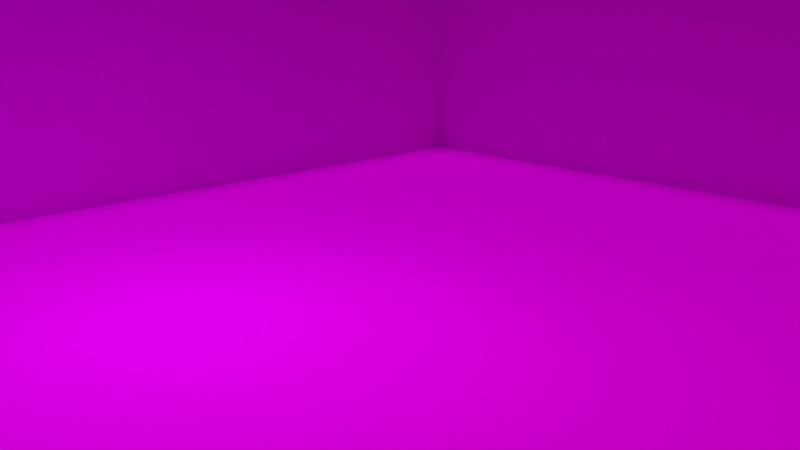 # Source: room_corner_280.blend  (saved by Blender 2.80.75; exported with 4.5.12 LTS)
import bpy
from mathutils import Matrix  # noqa: F401  (used for matrix-valued properties, if any)

bpy.ops.wm.read_factory_settings(use_empty=True)
scene = bpy.context.scene
scene.name = 'Scene'

# ---- collections
col_collection_1 = bpy.data.collections.new('Collection 1'); scene.collection.children.link(col_collection_1)

# ---- images (referenced by path relative to the original .blend; pixels are not part of the script)
import os
ASSET_DIR = os.environ.get("B2B_ASSET_DIR", "")  # directory of the original .blend (textures are referenced by path, not embedded)
HERE = os.path.dirname(os.path.abspath(__file__))  # packed textures are extracted next to this script under _unpacked/

def load_image(name, relpath, width, height, colorspace="sRGB"):
    """Load a texture the original file referenced (path relative to the .blend, or extracted next to this script)."""
    p = next((c for c in (os.path.join(HERE, relpath), os.path.join(ASSET_DIR, relpath)) if relpath and os.path.exists(c)), "")
    if p:
        img = bpy.data.images.load(p, check_existing=True)
        img.name = name
    else:  # same state as the original file: an image datablock whose file is absent (Cycles renders it pink)
        img = bpy.data.images.new(name, width, height)
        img.source = "FILE"
        img.filepath = "//" + (relpath or name)
    img.colorspace_settings.name = colorspace
    return img
img_brick_simple_45_color_jpg = load_image('brick_simple_45-color.jpg', 'brick_simple_45-color.jpg', 1024, 1024, 'sRGB')
img_concrete_cracked_03_color_png_001 = load_image('concrete_cracked_03-color.png.001', 'concrete_cracked_03-color.png', 1024, 1024, 'sRGB')

# ---- materials (node trees are filled in below, after node groups)
mat_material_045 = bpy.data.materials.new('Material.045')
mat_material_045.alpha_threshold = 0.0
mat_material_045.preview_render_type = 'FLAT'
mat_material_045.roughness = 0.5
mat_material_042 = bpy.data.materials.new('Material.042')
mat_material_042.alpha_threshold = 0.0
mat_material_042.roughness = 0.5
mat_material_046 = bpy.data.materials.new('Material.046')
mat_material_046.alpha_threshold = 0.0
mat_material_046.preview_render_type = 'FLAT'
mat_material_046.roughness = 0.5

# ---- material node trees
mat_material_045.use_nodes = True; mat_material_045.node_tree.nodes.clear()
_N = mat_material_045.node_tree.nodes; _L = mat_material_045.node_tree.links
n0 = _N.new('ShaderNodeOutputMaterial'); n0.name = 'Material Output'; n0.location = (300, 300)
n1 = _N.new('ShaderNodeBsdfDiffuse'); n1.name = 'Diffuse BSDF'; n1.location = (10, 300)
n2 = _N.new('ShaderNodeTexImage'); n2.name = 'Image Texture'; n2.location = (-180, 300)
n2.width = 140
n2.image = img_brick_simple_45_color_jpg
_L.new(n1.outputs[0], n0.inputs[0])
_L.new(n2.outputs[0], n1.inputs[0])
n0.is_active_output = True
mat_material_042.use_nodes = True; mat_material_042.node_tree.nodes.clear()
_N = mat_material_042.node_tree.nodes; _L = mat_material_042.node_tree.links
n0 = _N.new('ShaderNodeOutputMaterial'); n0.name = 'Material Output'; n0.location = (333, 301)
n1 = _N.new('ShaderNodeBsdfDiffuse'); n1.name = 'Diffuse BSDF'; n1.location = (62, 306)
n1.inputs[1].default_value = 0.2
n2 = _N.new('ShaderNodeTexImage'); n2.name = 'Image Texture'; n2.location = (-128, 306)
n2.width = 140
n2.image = img_concrete_cracked_03_color_png_001
_L.new(n1.outputs[0], n0.inputs[0])
_L.new(n2.outputs[0], n1.inputs[0])
n0.is_active_output = True
mat_material_046.use_nodes = True; mat_material_046.node_tree.nodes.clear()
_N = mat_material_046.node_tree.nodes; _L = mat_material_046.node_tree.links
n0 = _N.new('ShaderNodeOutputMaterial'); n0.name = 'Material Output'; n0.location = (300, 300)
n1 = _N.new('ShaderNodeBsdfDiffuse'); n1.name = 'Diffuse BSDF'; n1.location = (10, 300)
n2 = _N.new('ShaderNodeTexImage'); n2.name = 'Image Texture'; n2.location = (-180, 300)
n2.width = 140
n2.image = img_brick_simple_45_color_jpg
_L.new(n1.outputs[0], n0.inputs[0])
_L.new(n2.outputs[0], n1.inputs[0])
n0.is_active_output = True

# ---- world
world_world = bpy.data.worlds.new('World'); scene.world = world_world
world_world.color = (0.05088, 0.05088, 0.05088)
world_world.use_sun_shadow = False
world_world.sun_shadow_jitter_overblur = 0.0
world_world.cycles.sampling_method = 'MANUAL'

# ---- cameras
cam_camera_001 = bpy.data.cameras.new('Camera.001')
cam_camera_001.clip_end = 100.0
cam_camera_001.lens = 35.0
cam_camera_001.sensor_width = 32.0
cam_camera_001.sensor_height = 18.0
cam_camera_001.display_size = 2.0
cam_camera_001.dof.focus_distance = 0.0

# ---- lights
light_area = bpy.data.lights.new('Area', 'AREA')
light_area.color = (1.0, 0.9215, 0.5864)
light_area.transmission_factor = 0.0
light_area.energy = 1.571
light_area.shadow_buffer_clip_start = 0.5
light_area.shadow_soft_size = 0.5
light_area.shadow_maximum_resolution = 0.006
light_area.use_absolute_resolution = True
light_area.size = 0.5
light_area.size_y = 0.1
light_sun = bpy.data.lights.new('Sun', 'SUN')
light_sun.transmission_factor = 0.0
light_sun.angle = 0.1993
light_sun.energy = 1.0
light_sun.shadow_buffer_clip_start = 0.5
light_sun.shadow_soft_size = 0.1
light_sun.shadow_cascade_max_distance = 1000.0
light_area_001 = bpy.data.lights.new('Area.001', 'AREA')
light_area_001.color = (0.7265, 0.8548, 1.0)
light_area_001.transmission_factor = 0.0
light_area_001.energy = 6.283
light_area_001.shadow_buffer_clip_start = 0.5
light_area_001.shadow_soft_size = 0.5
light_area_001.shadow_maximum_resolution = 0.006
light_area_001.use_absolute_resolution = True
light_area_001.size = 0.5
light_area_001.size_y = 0.1

# ---- meshes
me_plane_001 = bpy.data.meshes.new('Plane.001')
me_plane_001.from_pydata([(-1.0, -1.0, 0.0), (1.0, -1.0, 0.0), (-1.0, 1.0, 0.0), (1.0, 1.0, 0.0)], [], [(0, 1, 3, 2)])
_uv = me_plane_001.uv_layers.new(name='UVMap')
_uv.uv.foreach_set('vector', [0.0001, 9.998e-05, 0.9999, 9.998e-05, 0.9999, 0.9999, 9.998e-05, 0.9999])
me_plane_001.materials.append(mat_material_045)
me_plane_001.use_remesh_preserve_volume = False
me_plane_001.use_remesh_preserve_attributes = False
me_plane_001.use_mirror_vertex_groups = False
me_plane_001.update()
me_plane = bpy.data.meshes.new('Plane')
me_plane.from_pydata([(-1.0, -1.0, 0.0), (1.0, -1.0, 0.0), (-1.0, 1.0, 0.0), (1.0, 1.0, 0.0)], [], [(0, 1, 3, 2)])
_uv = me_plane.uv_layers.new(name='UVMap')
_uv.uv.foreach_set('vector', [0.0, 0.0, 1.0, 0.0, 1.0, 1.0, 0.0, 1.0])
me_plane.materials.append(mat_material_042)
me_plane.use_remesh_preserve_volume = False
me_plane.use_remesh_preserve_attributes = False
me_plane.use_mirror_vertex_groups = False
me_plane.update()
me_plane_002 = bpy.data.meshes.new('Plane.002')
me_plane_002.from_pydata([(-1.0, -1.0, 0.0), (1.0, -1.0, 0.0), (-1.0, 1.0, 0.0), (1.0, 1.0, 0.0)], [], [(0, 1, 3, 2)])
_uv = me_plane_002.uv_layers.new(name='UVMap')
_uv.uv.foreach_set('vector', [0.0001, 9.998e-05, 0.9999, 9.998e-05, 0.9999, 0.9999, 9.998e-05, 0.9999])
me_plane_002.materials.append(mat_material_046)
me_plane_002.use_remesh_preserve_volume = False
me_plane_002.use_remesh_preserve_attributes = False
me_plane_002.use_mirror_vertex_groups = False
me_plane_002.update()

# ---- objects
ob_wall_1 = bpy.data.objects.new('Wall_1', me_plane_001)
ob_floor = bpy.data.objects.new('Floor', me_plane)
ob_area = bpy.data.objects.new('Area', light_area)
ob_sun = bpy.data.objects.new('Sun', light_sun)
ob_camera = bpy.data.objects.new('Camera', cam_camera_001)
ob_area_001 = bpy.data.objects.new('Area.001', light_area_001)
ob_wall_1_001 = bpy.data.objects.new('Wall_1.001', me_plane_002)

# ---- transforms, parenting, visibility, modifiers, constraints
ob_wall_1.location = (-2.0, 0.0, 1.0)
ob_wall_1.rotation_euler = (1.571, 0.0, 1.571)
ob_wall_1.scale = (2.0, 1.0, 1.0)
ob_wall_1.lock_location = (True, True, True)
ob_wall_1.lineart.crease_threshold = 0.0
ob_floor.location = (0.0, 0.0, 0.0)
ob_floor.scale = (2.0, 2.0, 1.0)
ob_floor.lock_location = (True, True, True)
ob_floor.lineart.crease_threshold = 0.0
ob_area.location = (0.08722, 0.3801, 1.175)
ob_area.hide_viewport = True
ob_area.lineart.crease_threshold = 0.0
ob_sun.location = (1.076, 0.5072, 1.583)
ob_sun.hide_viewport = True
ob_sun.lineart.crease_threshold = 0.0
ob_camera.location = (1.471, 1.522, 0.8641)
ob_camera.rotation_euler = (1.309, 0.01177, 2.408)
ob_camera.scale = (0.672, 0.1725, 0.5346)
ob_camera.hide_viewport = True
ob_camera.lineart.crease_threshold = 0.0
ob_area_001.location = (0.4941, -0.4872, 1.175)
ob_area_001.lock_location = (False, False, True)
ob_area_001.hide_viewport = True
ob_area_001.lineart.crease_threshold = 0.0
ob_wall_1_001.location = (0.0, -2.0, 1.0)
ob_wall_1_001.rotation_euler = (1.571, 0.0, 0.0)
ob_wall_1_001.scale = (2.0, 1.0, 1.0)
ob_wall_1_001.lock_location = (True, True, True)
ob_wall_1_001.lineart.crease_threshold = 0.0

# ---- collection membership
col_collection_1.objects.link(ob_wall_1)
col_collection_1.objects.link(ob_floor)
col_collection_1.objects.link(ob_area)
col_collection_1.objects.link(ob_sun)
col_collection_1.objects.link(ob_camera)
col_collection_1.objects.link(ob_area_001)
col_collection_1.objects.link(ob_wall_1_001)

# ---- scene / render settings (as saved in the file)
scene.camera = ob_camera
scene.frame_start = 1; scene.frame_end = 250; scene.frame_set(0)
scene.render.engine = 'CYCLES'
scene.render.dither_intensity = 0.0
scene.cycles.use_denoising = False
scene.cycles.samples = 128
scene.cycles.sampling_pattern = 'TABULATED_SOBOL'
scene.cycles.use_adaptive_sampling = False
scene.cycles.use_light_tree = False
scene.cycles.blur_glossy = 0.0
scene.cycles.sample_clamp_indirect = 0.0
scene.view_settings.view_transform = 'Standard'
bpy.context.view_layer.update()
